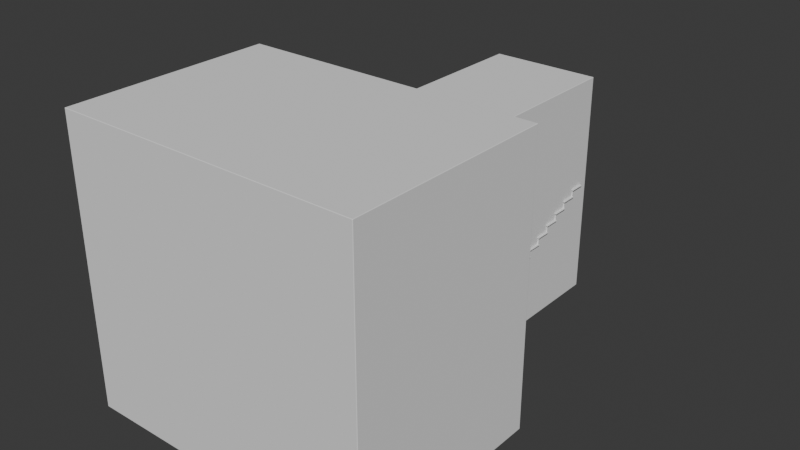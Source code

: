 # Source: 2024_SXR_mdl_StairScene_v1.blend  (saved by Blender 4.1.24; exported with 4.5.12 LTS)
import bpy
from mathutils import Matrix  # noqa: F401  (used for matrix-valued properties, if any)

bpy.ops.wm.read_factory_settings(use_empty=True)
scene = bpy.context.scene
scene.name = 'Scene'

# ---- collections
col_collection = bpy.data.collections.new('Collection'); scene.collection.children.link(col_collection)

# ---- materials (node trees are filled in below, after node groups)
mat_stairs_material = bpy.data.materials.new('Stairs_material')

# ---- material node trees
mat_stairs_material.use_nodes = True; mat_stairs_material.node_tree.nodes.clear()
_N = mat_stairs_material.node_tree.nodes; _L = mat_stairs_material.node_tree.links
n0 = _N.new('ShaderNodeBsdfPrincipled'); n0.name = 'Principled BSDF'; n0.location = (10, 300)
n1 = _N.new('ShaderNodeOutputMaterial'); n1.name = 'Material Output'; n1.location = (1100, 160)
n2 = _N.new('ShaderNodeBsdfDiffuse'); n2.name = 'Diffuse BSDF'; n2.location = (200, 320)
n3 = _N.new('ShaderNodeBsdfAnisotropic'); n3.name = 'Glossy_0'; n3.location = (200, 0)
n4 = _N.new('ShaderNodeMixShader'); n4.name = 'Mix_0'; n4.location = (500, 160)
n4.inputs[0].default_value = 0.1
_L.new(n2.outputs[0], n4.inputs[1])
_L.new(n3.outputs[0], n4.inputs[2])
_L.new(n4.outputs[0], n1.inputs[0])
n1.is_active_output = True

# ---- world
world_world = bpy.data.worlds.new('World'); scene.world = world_world
world_world.use_nodes = True; world_world.node_tree.nodes.clear()
_N = world_world.node_tree.nodes; _L = world_world.node_tree.links
n0 = _N.new('ShaderNodeOutputWorld'); n0.name = 'World Output'; n0.location = (300, 300)
n1 = _N.new('ShaderNodeBackground'); n1.name = 'Background'; n1.location = (10, 300)
n1.inputs[0].default_value = (0.05088, 0.05088, 0.05088, 1.0)
_L.new(n1.outputs[0], n0.inputs[0])
n0.is_active_output = True
world_world.color = (0.05088, 0.05088, 0.05088)
world_world.use_sun_shadow = False
world_world.sun_shadow_jitter_overblur = 0.0

# ---- meshes
me_plane = bpy.data.meshes.new('Plane')
me_plane.from_pydata([(1.063, 0.6408, 1.783), (1.063, 0.6408, -2.991), (1.063, 5.668, 1.783), (1.063, 5.668, -2.991), (-1.063, 5.668, 1.783), (-1.063, 5.668, -2.991), (-1.063, 0.6408, 1.783), (-1.063, 0.6408, -2.991), (2.859, 0.6408, 2.847), (2.859, 0.6408, -2.991), (-2.859, 0.6408, 2.847), (-2.859, 0.6408, -2.991), (1.063, -3.635, -2.991), (-1.063, -3.635, -2.991), (2.859, -3.635, 2.847), (2.859, -3.635, -2.991), (-2.859, -3.635, 2.847), (-2.859, -3.635, -2.991), (-1.063, 0.6408, 2.847), (1.063, 0.6408, 2.847), (1.063, -3.635, 2.847), (-1.063, -3.635, 2.847)], [], [(0, 1, 3, 2), (2, 3, 5, 4), (4, 5, 7, 6), (2, 4, 6, 0), (1, 0, 19, 8, 9), (1, 7, 5, 3), (11, 7, 13, 17), (10, 11, 17, 16), (1, 9, 15, 12), (21, 18, 10, 16), (9, 8, 14, 15), (7, 1, 12, 13), (13, 21, 16, 17), (0, 6, 18, 19), (6, 7, 11, 10, 18), (19, 18, 21, 20), (8, 19, 20, 14), (20, 21, 13, 12), (14, 20, 12, 15)])
_uv = me_plane.uv_layers.new(name='UVMap')
_uv.uv.foreach_set('vector', [0.5113, 0.5413, 0.5113, 0.309, 0.756, 0.309, 0.756, 0.5413, 0.756, 0.5413, 0.756, 0.309, 0.8595, 0.309, 0.8595, 0.5413, 0.756, 0.6449, 0.756, 0.8772, 0.5113, 0.8772, 0.5113, 0.6449, 0.756, 0.5413, 0.756, 0.6449, 0.5113, 0.6449, 0.5113, 0.5413, 0.3028, 0.008117, 0.3028, 0.2405, 0.3028, 0.2923, 0.2154, 0.2923, 0.2154, 0.008117, 0.5113, 0.9808, 0.5113, 0.8772, 0.756, 0.8772, 0.756, 0.9808, 0.4937, 0.9929, 0.4063, 0.9929, 0.4063, 0.7847, 0.4937, 0.7847, 0.4937, 0.2923, 0.4937, 0.008117, 0.7019, 0.008117, 0.7019, 0.2923, 0.3028, 0.9929, 0.2154, 0.9929, 0.2154, 0.7847, 0.3028, 0.7847, 0.4063, 0.5005, 0.4063, 0.2923, 0.4937, 0.2923, 0.4937, 0.5005, 0.2154, 0.008117, 0.2154, 0.2923, 0.007215, 0.2923, 0.007215, 0.008117, 0.4063, 0.9929, 0.3028, 0.9929, 0.3028, 0.7847, 0.4063, 0.7847, 0.4063, 0.7847, 0.4063, 0.5005, 0.4937, 0.5005, 0.4937, 0.7847, 0.3028, 0.2405, 0.4063, 0.2405, 0.4063, 0.2923, 0.3028, 0.2923, 0.4063, 0.2405, 0.4063, 0.008117, 0.4937, 0.008117, 0.4937, 0.2923, 0.4063, 0.2923, 0.3028, 0.2923, 0.4063, 0.2923, 0.4063, 0.5005, 0.3028, 0.5005, 0.2154, 0.2923, 0.3028, 0.2923, 0.3028, 0.5005, 0.2154, 0.5005, 0.3028, 0.5005, 0.4063, 0.5005, 0.4063, 0.7847, 0.3028, 0.7847, 0.2154, 0.5005, 0.3028, 0.5005, 0.3028, 0.7847, 0.2154, 0.7847])
me_plane.update()
me_cube_002 = bpy.data.meshes.new('Cube.002')
me_cube_002.from_pydata([(-0.8381, -0.8381, -3.987), (-0.8381, -0.8381, 3.987), (-0.8381, 0.8381, -3.987), (-0.8381, 0.8381, 3.987), (0.8381, -0.8381, -3.987), (0.8381, -0.8381, 3.987), (0.8381, 0.8381, -3.987), (0.8381, 0.8381, 3.987)], [], [(0, 1, 3, 2), (2, 3, 7, 6), (6, 7, 5, 4), (4, 5, 1, 0), (2, 6, 4, 0), (7, 3, 1, 5)])
_uv = me_cube_002.uv_layers.new(name='UVMap')
_uv.uv.foreach_set('vector', [0.375, 0.0, 0.625, 0.0, 0.625, 0.25, 0.375, 0.25, 0.375, 0.25, 0.625, 0.25, 0.625, 0.5, 0.375, 0.5, 0.375, 0.5, 0.625, 0.5, 0.625, 0.75, 0.375, 0.75, 0.375, 0.75, 0.625, 0.75, 0.625, 1.0, 0.375, 1.0, 0.1953, 0.3893, 0.1137, 0.3893, 0.1137, 0.3077, 0.1953, 0.3077, 0.625, 0.5, 0.875, 0.5, 0.875, 0.75, 0.625, 0.75])
me_cube_002.update()
me_cube_003 = bpy.data.meshes.new('Cube.003')
me_cube_003.from_pydata([(-0.4344, 1.505, -20.37), (-0.4344, -2.373, 20.37), (-0.4344, 2.373, -20.37), (-0.4344, -1.505, 20.37), (0.4344, 1.505, -20.37), (0.4344, -2.373, 20.37), (0.4344, 2.373, -20.37), (0.4344, -1.505, 20.37)], [], [(0, 1, 3, 2), (2, 3, 7, 6), (6, 7, 5, 4), (4, 5, 1, 0), (2, 6, 4, 0), (7, 3, 1, 5)])
_uv = me_cube_003.uv_layers.new(name='UVMap')
_uv.uv.foreach_set('vector', [0.2604, 0.0001327, 0.8723, 0.005279, 0.834, 0.3248, 0.2594, 0.2519, 0.2594, 0.2519, 0.834, 0.3248, 0.625, 0.9541, 0.3813, 0.2807, 0.3813, 0.2807, 0.625, 0.9541, 0.625, 1.204, 0.3813, 0.5307, 0.3813, 0.5307, 0.625, 1.204, 0.7902, 1.154, 0.2583, 1.004, 0.361, 0.1423, 0.361, 0.1846, 0.3188, 0.1846, 0.3188, 0.1423, 0.625, 0.9541, 0.875, 0.9541, 0.875, 1.204, 0.625, 1.204])
me_cube_003.update()
me_cube_004 = bpy.data.meshes.new('Cube.004')
me_cube_004.from_pydata([(-0.8381, -0.8381, -3.987), (-0.8381, -0.8381, 3.987), (-0.8381, 0.8381, -3.987), (-0.8381, 0.8381, 3.987), (0.8381, -0.8381, -3.987), (0.8381, -0.8381, 3.987), (0.8381, 0.8381, -3.987), (0.8381, 0.8381, 3.987)], [], [(0, 1, 3, 2), (2, 3, 7, 6), (6, 7, 5, 4), (4, 5, 1, 0), (2, 6, 4, 0), (7, 3, 1, 5)])
_uv = me_cube_004.uv_layers.new(name='UVMap')
_uv.uv.foreach_set('vector', [0.375, 0.0, 0.625, 0.0, 0.625, 0.25, 0.375, 0.25, 0.375, 0.25, 0.625, 0.25, 0.625, 0.5, 0.375, 0.5, 0.375, 0.5, 0.625, 0.5, 0.625, 0.75, 0.375, 0.75, 0.375, 0.75, 0.625, 0.75, 0.625, 1.0, 0.375, 1.0, 0.09565, 0.3893, 0.01404, 0.3893, 0.01404, 0.3077, 0.09565, 0.3077, 0.625, 0.5, 0.875, 0.5, 0.875, 0.75, 0.625, 0.75])
me_cube_004.update()
me_cube_005 = bpy.data.meshes.new('Cube.005')
me_cube_005.from_pydata([(-0.4344, 1.505, -20.37), (-0.4344, -2.373, 20.37), (-0.4344, 2.373, -20.37), (-0.4344, -1.505, 20.37), (0.4344, 1.505, -20.37), (0.4344, -2.373, 20.37), (0.4344, 2.373, -20.37), (0.4344, -1.505, 20.37)], [], [(0, 1, 3, 2), (2, 3, 7, 6), (6, 7, 5, 4), (4, 5, 1, 0), (2, 6, 4, 0), (7, 3, 1, 5)])
_uv = me_cube_005.uv_layers.new(name='UVMap')
_uv.uv.foreach_set('vector', [0.2604, 0.0001327, 0.8723, 0.005279, 0.834, 0.3248, 0.2594, 0.2519, 0.2594, 0.2519, 0.834, 0.3248, 0.625, 0.9541, 0.3813, 0.2807, 0.3813, 0.2807, 0.625, 0.9541, 0.625, 1.204, 0.3813, 0.5307, 0.3813, 0.5307, 0.625, 1.204, 0.7902, 1.154, 0.2583, 1.004, 0.8137, 0.5559, 0.8137, 0.5982, 0.7714, 0.5982, 0.7714, 0.5559, 0.625, 0.9541, 0.875, 0.9541, 0.875, 1.204, 0.625, 1.204])
me_cube_005.update()
me_stairs_002 = bpy.data.meshes.new('Stairs.002')
me_stairs_002.from_pydata([(2.235e-08, -2.309, -1.271), (2.235e-08, -2.309, -1.131), (1.173, -2.309, -1.131), (1.173, -2.309, -1.271), (2.235e-08, -2.293, -1.271), (2.235e-08, -2.293, -1.131), (1.173, -2.293, -1.131), (1.173, -2.293, -1.271), (1.203, -2.009, -1.131), (1.203, -2.339, -1.131), (1.203, -2.009, -1.115), (1.203, -2.339, -1.115), (2.235e-08, -2.009, -1.115), (2.235e-08, -2.009, -0.9752), (1.173, -2.009, -0.9752), (1.173, -2.009, -1.115), (2.235e-08, -1.993, -1.115), (2.235e-08, -1.993, -0.9752), (1.173, -1.993, -0.9752), (1.173, -1.993, -1.115), (1.203, -1.709, -0.9752), (1.203, -2.039, -0.9752), (1.203, -1.709, -0.9592), (1.203, -2.039, -0.9592), (2.235e-08, -1.709, -0.9592), (2.235e-08, -1.709, -0.8192), (1.173, -1.709, -0.8192), (1.173, -1.709, -0.9592), (2.235e-08, -1.693, -0.9592), (2.235e-08, -1.693, -0.8192), (1.173, -1.693, -0.8192), (1.173, -1.693, -0.9592), (1.203, -1.409, -0.8192), (1.203, -1.739, -0.8192), (2.235e-08, -1.409, -0.8032), (1.203, -1.409, -0.8032), (1.203, -1.739, -0.8032), (2.235e-08, -1.409, -0.6632), (1.173, -1.409, -0.6632), (1.173, -1.409, -0.8032), (2.235e-08, -1.393, -0.8032), (2.235e-08, -1.393, -0.6632), (1.173, -1.393, -0.6632), (1.173, -1.393, -0.8032), (1.203, -1.109, -0.6632), (1.203, -1.439, -0.6632), (2.235e-08, -1.109, -0.6472), (1.203, -1.109, -0.6472), (1.203, -1.439, -0.6472), (2.235e-08, -1.109, -0.5072), (1.173, -1.109, -0.5072), (1.173, -1.109, -0.6472), (2.235e-08, -1.093, -0.6472), (2.235e-08, -1.093, -0.5072), (1.173, -1.093, -0.5072), (1.173, -1.093, -0.6472), (1.203, -0.8088, -0.5072), (1.203, -1.139, -0.5072), (1.203, -0.8088, -0.4912), (1.203, -1.139, -0.4912), (2.235e-08, -0.8088, -0.4912), (2.235e-08, -0.8088, -0.3512), (1.173, -0.8088, -0.3512), (1.173, -0.8088, -0.4912), (2.235e-08, -0.7928, -0.4912), (2.235e-08, -0.7928, -0.3512), (1.173, -0.7928, -0.3512), (1.173, -0.7928, -0.4912), (1.203, -0.5088, -0.3512), (1.203, -0.8388, -0.3512), (1.203, -0.5088, -0.3352), (1.203, -0.8388, -0.3352), (2.235e-08, -0.5088, -0.3352), (2.235e-08, -0.5088, -0.1952), (1.173, -0.5088, -0.1952), (1.173, -0.5088, -0.3352), (2.235e-08, -0.4928, -0.3352), (2.235e-08, -0.4928, -0.1952), (1.173, -0.4928, -0.1952), (1.173, -0.4928, -0.3352), (1.203, -0.2088, -0.1952), (1.203, -0.5388, -0.1952), (2.235e-08, -0.2088, -0.1792), (1.203, -0.2088, -0.1792), (1.203, -0.5388, -0.1792), (2.235e-08, -0.2088, -0.0392), (1.173, -0.2088, -0.0392), (1.173, -0.2088, -0.1792), (2.235e-08, -0.1928, -0.1792), (2.235e-08, -0.1928, -0.0392), (1.173, -0.1928, -0.0392), (1.173, -0.1928, -0.1792), (1.203, 0.0912, -0.0392), (1.203, -0.2388, -0.0392), (1.203, 0.0912, -0.0232), (1.203, -0.2388, -0.0232), (2.235e-08, 0.0912, -0.0232), (2.235e-08, 0.0912, 0.1168), (1.173, 0.0912, 0.1168), (1.173, 0.0912, -0.0232), (2.235e-08, 0.1072, -0.0232), (2.235e-08, 0.1072, 0.1168), (1.173, 0.1072, 0.1168), (1.173, 0.1072, -0.0232), (1.203, 0.3912, 0.1168), (1.203, 0.0612, 0.1168), (1.203, 0.3912, 0.1328), (1.203, 0.0612, 0.1328), (2.235e-08, 0.3912, 0.1328), (2.235e-08, 0.3912, 0.2728), (1.173, 0.3912, 0.2728), (1.173, 0.3912, 0.1328), (2.235e-08, 0.4072, 0.1328), (2.235e-08, 0.4072, 0.2728), (1.173, 0.4072, 0.2728), (1.173, 0.4072, 0.1328), (1.203, 0.6912, 0.2728), (1.203, 0.3612, 0.2728), (2.235e-08, 0.6912, 0.2888), (1.203, 0.6912, 0.2888), (1.203, 0.3612, 0.2888), (2.235e-08, 0.6912, 0.4288), (1.173, 0.6912, 0.4288), (1.173, 0.6912, 0.2888), (2.235e-08, 0.7072, 0.2888), (2.235e-08, 0.7072, 0.4288), (1.173, 0.7072, 0.4288), (1.173, 0.7072, 0.2888), (1.203, 0.9912, 0.4288), (1.203, 0.6612, 0.4288), (1.203, 0.9912, 0.4448), (1.203, 0.6612, 0.4448), (2.235e-08, 0.9912, 0.4448), (2.235e-08, 0.9912, 0.5848), (1.173, 0.9912, 0.5848), (1.173, 0.9912, 0.4448), (2.235e-08, 1.007, 0.4448), (2.235e-08, 1.007, 0.5848), (1.173, 1.007, 0.5848), (1.173, 1.007, 0.4448), (1.203, 1.291, 0.5848), (1.203, 0.9612, 0.5848), (2.235e-08, 1.291, 0.6008), (1.203, 1.291, 0.6008), (1.203, 0.9612, 0.6008), (2.235e-08, 1.291, 0.7408), (1.173, 1.291, 0.7408), (1.173, 1.291, 0.6008), (2.235e-08, 1.307, 0.6008), (2.235e-08, 1.307, 0.7408), (1.173, 1.307, 0.7408), (1.173, 1.307, 0.6008), (1.203, 1.591, 0.7408), (1.203, 1.261, 0.7408), (2.235e-08, 1.591, 0.7568), (1.203, 1.591, 0.7568), (1.203, 1.261, 0.7568), (2.235e-08, 1.591, 0.8968), (1.173, 1.591, 0.8968), (1.173, 1.591, 0.7568), (2.235e-08, 1.607, 0.7568), (2.235e-08, 1.607, 0.8968), (1.173, 1.607, 0.8968), (1.173, 1.607, 0.7568), (1.203, 1.891, 0.8968), (1.203, 1.561, 0.8968), (1.203, 1.891, 0.9128), (1.203, 1.561, 0.9128), (2.235e-08, 1.891, 0.9128), (2.235e-08, 1.891, 1.053), (1.173, 1.891, 1.053), (1.173, 1.891, 0.9128), (2.235e-08, 1.907, 0.9128), (2.235e-08, 1.907, 1.053), (1.173, 1.907, 1.053), (1.173, 1.907, 0.9128), (1.203, 2.191, 1.053), (1.203, 1.861, 1.053), (2.235e-08, 2.191, 1.069), (1.203, 2.191, 1.069), (1.203, 1.861, 1.069), (2.235e-08, 2.191, 1.209), (1.173, 2.191, 1.209), (1.173, 2.191, 1.069), (2.235e-08, 2.207, 1.069), (2.235e-08, 2.207, 1.209), (1.173, 2.207, 1.209), (1.173, 2.207, 1.069), (1.203, 2.491, 1.209), (1.203, 2.161, 1.209), (1.203, 2.491, 1.225), (1.203, 2.161, 1.225), (-1.173, -2.309, -1.131), (-1.173, -2.309, -1.271), (-1.173, -2.293, -1.131), (-1.173, -2.293, -1.271), (-1.203, -2.009, -1.131), (-1.203, -2.339, -1.131), (-1.203, -2.009, -1.115), (-1.203, -2.339, -1.115), (-1.173, -2.009, -0.9752), (-1.173, -2.009, -1.115), (-1.173, -1.993, -0.9752), (-1.173, -1.993, -1.115), (-1.203, -1.709, -0.9752), (-1.203, -2.039, -0.9752), (-1.203, -1.709, -0.9592), (-1.203, -2.039, -0.9592), (-1.173, -1.709, -0.8192), (-1.173, -1.709, -0.9592), (-1.173, -1.693, -0.8192), (-1.173, -1.693, -0.9592), (-1.203, -1.409, -0.8192), (-1.203, -1.739, -0.8192), (-1.203, -1.409, -0.8032), (-1.203, -1.739, -0.8032), (-1.173, -1.409, -0.6632), (-1.173, -1.409, -0.8032), (-1.173, -1.393, -0.6632), (-1.173, -1.393, -0.8032), (-1.203, -1.109, -0.6632), (-1.203, -1.439, -0.6632), (-1.203, -1.109, -0.6472), (-1.203, -1.439, -0.6472), (-1.173, -1.109, -0.5072), (-1.173, -1.109, -0.6472), (-1.173, -1.093, -0.5072), (-1.173, -1.093, -0.6472), (-1.203, -0.8088, -0.5072), (-1.203, -1.139, -0.5072), (-1.203, -0.8088, -0.4912), (-1.203, -1.139, -0.4912), (-1.173, -0.8088, -0.3512), (-1.173, -0.8088, -0.4912), (-1.173, -0.7928, -0.3512), (-1.173, -0.7928, -0.4912), (-1.203, -0.5088, -0.3512), (-1.203, -0.8388, -0.3512), (-1.203, -0.5088, -0.3352), (-1.203, -0.8388, -0.3352), (-1.173, -0.5088, -0.1952), (-1.173, -0.5088, -0.3352), (-1.173, -0.4928, -0.1952), (-1.173, -0.4928, -0.3352), (-1.203, -0.2088, -0.1952), (-1.203, -0.5388, -0.1952), (-1.203, -0.2088, -0.1792), (-1.203, -0.5388, -0.1792), (-1.173, -0.2088, -0.0392), (-1.173, -0.2088, -0.1792), (-1.173, -0.1928, -0.0392), (-1.173, -0.1928, -0.1792), (-1.203, 0.0912, -0.0392), (-1.203, -0.2388, -0.0392), (-1.203, 0.0912, -0.0232), (-1.203, -0.2388, -0.0232), (-1.173, 0.0912, 0.1168), (-1.173, 0.0912, -0.0232), (-1.173, 0.1072, 0.1168), (-1.173, 0.1072, -0.0232), (-1.203, 0.3912, 0.1168), (-1.203, 0.0612, 0.1168), (-1.203, 0.3912, 0.1328), (-1.203, 0.0612, 0.1328), (-1.173, 0.3912, 0.2728), (-1.173, 0.3912, 0.1328), (-1.173, 0.4072, 0.2728), (-1.173, 0.4072, 0.1328), (-1.203, 0.6912, 0.2728), (-1.203, 0.3612, 0.2728), (-1.203, 0.6912, 0.2888), (-1.203, 0.3612, 0.2888), (-1.173, 0.6912, 0.4288), (-1.173, 0.6912, 0.2888), (-1.173, 0.7072, 0.4288), (-1.173, 0.7072, 0.2888), (-1.203, 0.9912, 0.4288), (-1.203, 0.6612, 0.4288), (-1.203, 0.9912, 0.4448), (-1.203, 0.6612, 0.4448), (-1.173, 0.9912, 0.5848), (-1.173, 0.9912, 0.4448), (-1.173, 1.007, 0.5848), (-1.173, 1.007, 0.4448), (-1.203, 1.291, 0.5848), (-1.203, 0.9612, 0.5848), (-1.203, 1.291, 0.6008), (-1.203, 0.9612, 0.6008), (-1.173, 1.291, 0.7408), (-1.173, 1.291, 0.6008), (-1.173, 1.307, 0.7408), (-1.173, 1.307, 0.6008), (-1.203, 1.591, 0.7408), (-1.203, 1.261, 0.7408), (-1.203, 1.591, 0.7568), (-1.203, 1.261, 0.7568), (-1.173, 1.591, 0.8968), (-1.173, 1.591, 0.7568), (-1.173, 1.607, 0.8968), (-1.173, 1.607, 0.7568), (-1.203, 1.891, 0.8968), (-1.203, 1.561, 0.8968), (-1.203, 1.891, 0.9128), (-1.203, 1.561, 0.9128), (-1.173, 1.891, 1.053), (-1.173, 1.891, 0.9128), (-1.173, 1.907, 1.053), (-1.173, 1.907, 0.9128), (-1.203, 2.191, 1.053), (-1.203, 1.861, 1.053), (-1.203, 2.191, 1.069), (-1.203, 1.861, 1.069), (-1.173, 2.191, 1.209), (-1.173, 2.191, 1.069), (-1.173, 2.207, 1.209), (-1.173, 2.207, 1.069), (-1.203, 2.491, 1.209), (-1.203, 2.161, 1.209), (-1.203, 2.491, 1.225), (-1.203, 2.161, 1.225)], [], [(0, 3, 2, 1), (4, 5, 6, 7), (0, 4, 7, 3), (1, 2, 6, 5), (0, 1, 5, 4), (3, 7, 6, 2), (12, 13, 200, 201), (82, 85, 248, 249), (178, 181, 312, 313), (9, 8, 10, 11), (12, 15, 14, 13), (16, 17, 18, 19), (12, 16, 19, 15), (13, 14, 18, 17), (12, 13, 17, 16), (15, 19, 18, 14), (25, 29, 210, 208), (97, 101, 258, 256), (60, 61, 232, 233), (96, 97, 256, 257), (21, 20, 22, 23), (24, 27, 26, 25), (28, 29, 30, 31), (24, 28, 31, 27), (25, 26, 30, 29), (24, 25, 29, 28), (27, 31, 30, 26), (221, 223, 222, 220), (73, 77, 242, 240), (52, 227, 226, 53), (109, 113, 266, 264), (33, 32, 35, 36), (34, 39, 38, 37), (40, 41, 42, 43), (34, 40, 43, 39), (37, 38, 42, 41), (34, 37, 41, 40), (39, 43, 42, 38), (60, 233, 235, 64), (253, 255, 254, 252), (310, 311, 180, 179, 178), (45, 44, 47, 48), (46, 51, 50, 49), (52, 53, 54, 55), (46, 52, 55, 51), (49, 50, 54, 53), (46, 49, 53, 52), (51, 55, 54, 50), (241, 240, 242, 243), (142, 289, 291, 148), (285, 284, 140, 141), (148, 291, 290, 149), (57, 56, 58, 59), (60, 63, 62, 61), (64, 65, 66, 67), (60, 64, 67, 63), (61, 62, 66, 65), (60, 61, 65, 64), (63, 67, 66, 62), (100, 259, 258, 101), (136, 283, 282, 137), (273, 272, 274, 275), (69, 68, 70, 71), (72, 75, 74, 73), (76, 77, 78, 79), (72, 76, 79, 75), (73, 74, 78, 77), (72, 73, 77, 76), (75, 79, 78, 74), (269, 271, 270, 268), (142, 145, 288, 289), (165, 301, 300, 164), (81, 80, 83, 84), (82, 87, 86, 85), (88, 89, 90, 91), (82, 88, 91, 87), (85, 86, 90, 89), (82, 85, 89, 88), (87, 91, 90, 86), (277, 279, 278, 276), (263, 261, 105, 107), (157, 161, 298, 296), (269, 268, 116, 117), (93, 92, 94, 95), (96, 99, 98, 97), (100, 101, 102, 103), (96, 100, 103, 99), (97, 98, 102, 101), (96, 97, 101, 100), (99, 103, 102, 98), (181, 185, 314, 312), (309, 311, 310, 308), (197, 199, 198, 196), (105, 104, 106, 107), (108, 111, 110, 109), (112, 113, 114, 115), (108, 112, 115, 111), (109, 110, 114, 113), (108, 109, 113, 112), (111, 115, 114, 110), (297, 296, 298, 299), (278, 279, 131, 130, 132), (168, 169, 304, 305), (311, 309, 177, 180), (117, 116, 119, 120), (118, 123, 122, 121), (124, 125, 126, 127), (118, 124, 127, 123), (121, 122, 126, 125), (118, 121, 125, 124), (123, 127, 126, 122), (184, 315, 314, 185), (252, 254, 96, 94, 92), (129, 128, 130, 131), (132, 135, 134, 133), (136, 137, 138, 139), (132, 136, 139, 135), (133, 134, 138, 137), (132, 133, 137, 136), (135, 139, 138, 134), (253, 252, 92, 93), (223, 221, 45, 48), (45, 221, 220, 44), (193, 192, 194, 195), (141, 140, 143, 144), (142, 147, 146, 145), (148, 149, 150, 151), (142, 148, 151, 147), (145, 146, 150, 149), (142, 145, 149, 148), (147, 151, 150, 146), (230, 231, 59, 58, 60), (69, 237, 236, 68), (156, 295, 293, 153), (209, 208, 210, 211), (153, 152, 155, 156), (154, 159, 158, 157), (160, 161, 162, 163), (154, 160, 163, 159), (157, 158, 162, 161), (154, 157, 161, 160), (159, 163, 162, 158), (205, 204, 20, 21), (24, 209, 211, 28), (284, 286, 142, 143, 140), (12, 201, 203, 16), (165, 164, 166, 167), (168, 171, 170, 169), (172, 173, 174, 175), (168, 172, 175, 171), (169, 170, 174, 173), (168, 169, 173, 172), (171, 175, 174, 170), (106, 108, 262, 263, 107), (217, 216, 218, 219), (153, 293, 292, 152), (108, 265, 267, 112), (177, 176, 179, 180), (178, 183, 182, 181), (184, 185, 186, 187), (178, 184, 187, 183), (181, 182, 186, 185), (178, 181, 185, 184), (183, 187, 186, 182), (70, 72, 238, 239, 71), (64, 235, 234, 65), (128, 276, 278, 132, 130), (189, 188, 190, 191), (0, 1, 192, 193), (4, 195, 194, 5), (1, 5, 194, 192), (0, 193, 195, 4), (212, 214, 34, 35, 32), (279, 277, 129, 131), (16, 203, 202, 17), (201, 200, 202, 203), (205, 207, 206, 204), (13, 17, 202, 200), (206, 207, 23, 22, 24), (24, 25, 208, 209), (319, 317, 189, 191), (34, 217, 219, 40), (40, 219, 218, 41), (213, 215, 214, 212), (34, 37, 216, 217), (214, 215, 36, 35, 34), (37, 41, 218, 216), (246, 247, 84, 83, 82), (244, 246, 82, 83, 80), (46, 225, 227, 52), (46, 49, 224, 225), (81, 245, 244, 80), (225, 224, 226, 227), (229, 231, 230, 228), (68, 236, 238, 72, 70), (49, 53, 226, 224), (61, 65, 234, 232), (233, 232, 234, 235), (76, 243, 242, 77), (237, 239, 238, 236), (72, 73, 240, 241), (72, 241, 243, 76), (292, 294, 154, 155, 152), (294, 295, 156, 155, 154), (129, 277, 276, 128), (245, 247, 246, 244), (88, 251, 250, 89), (82, 249, 251, 88), (85, 89, 250, 248), (249, 248, 250, 251), (300, 302, 168, 166, 164), (317, 316, 188, 189), (254, 255, 95, 94, 96), (96, 257, 259, 100), (261, 263, 262, 260), (108, 109, 264, 265), (257, 256, 258, 259), (112, 267, 266, 113), (120, 271, 269, 117), (121, 125, 274, 272), (118, 273, 275, 124), (265, 264, 266, 267), (118, 121, 272, 273), (124, 275, 274, 125), (302, 303, 167, 166, 168), (239, 237, 69, 71), (220, 222, 46, 47, 44), (132, 281, 283, 136), (132, 133, 280, 281), (215, 213, 33, 36), (281, 280, 282, 283), (285, 287, 286, 284), (133, 137, 282, 280), (144, 287, 285, 141), (145, 149, 290, 288), (289, 288, 290, 291), (154, 157, 296, 297), (160, 299, 298, 161), (154, 297, 299, 160), (293, 295, 294, 292), (222, 223, 48, 47, 46), (268, 270, 118, 119, 116), (119, 118, 270, 271, 120), (301, 303, 302, 300), (172, 307, 306, 173), (168, 305, 307, 172), (169, 173, 306, 304), (305, 304, 306, 307), (190, 318, 319, 191), (177, 309, 308, 176), (303, 301, 165, 167), (178, 313, 315, 184), (313, 312, 314, 315), (317, 319, 318, 316), (143, 142, 286, 287, 144), (197, 196, 8, 9), (199, 197, 9, 11), (188, 316, 318, 190), (308, 310, 178, 179, 176), (95, 255, 253, 93), (213, 212, 32, 33), (196, 198, 12, 10, 8), (231, 229, 57, 59), (247, 245, 81, 84), (229, 228, 56, 57), (23, 207, 205, 21), (261, 260, 104, 105), (56, 228, 230, 60, 58), (198, 199, 11, 10, 12), (104, 260, 262, 108, 106), (28, 211, 210, 29), (204, 206, 24, 22, 20)])
_uv = me_stairs_002.uv_layers.new(name='UVMap')
_uv.uv.foreach_set('vector', [0.8182, 0.1617, 0.8182, 0.1046, 0.825, 0.1046, 0.825, 0.1617, 0.8326, 0.1617, 0.8258, 0.1617, 0.8258, 0.1046, 0.8326, 0.1046, 0.8182, 0.1617, 0.8174, 0.1617, 0.8174, 0.1046, 0.8182, 0.1046, 0.825, 0.1617, 0.825, 0.1046, 0.8258, 0.1046, 0.8258, 0.1617, 0.194, 0.6129, 0.194, 0.6197, 0.1932, 0.6197, 0.1932, 0.6129, 0.8182, 0.1046, 0.8182, 0.1038, 0.825, 0.1038, 0.825, 0.1046, 0.8182, 0.1792, 0.825, 0.1792, 0.825, 0.2363, 0.8182, 0.2363, 0.8209, 0.6885, 0.8277, 0.6885, 0.8277, 0.7456, 0.8209, 0.7456, 0.8358, 0.838, 0.829, 0.838, 0.829, 0.7809, 0.8358, 0.7809, 0.3348, 0.007959, 0.3508, 0.007959, 0.3508, 0.008738, 0.3348, 0.008738, 0.848, 0.5564, 0.848, 0.6135, 0.8411, 0.6135, 0.8411, 0.5564, 0.8335, 0.5564, 0.8404, 0.5564, 0.8404, 0.6135, 0.8335, 0.6135, 0.848, 0.5564, 0.8487, 0.5564, 0.8487, 0.6135, 0.848, 0.6135, 0.8411, 0.5564, 0.8411, 0.6135, 0.8404, 0.6135, 0.8404, 0.5564, 0.0714, 0.6156, 0.0714, 0.6224, 0.07062, 0.6224, 0.07062, 0.6156, 0.848, 0.6135, 0.848, 0.6143, 0.8411, 0.6143, 0.8411, 0.6135, 0.8816, 0.2506, 0.8823, 0.2506, 0.8823, 0.3077, 0.8816, 0.3077, 0.8519, 0.008135, 0.8527, 0.008135, 0.8527, 0.06523, 0.8519, 0.06523, 0.058, 0.5409, 0.06504, 0.5409, 0.06465, 0.5965, 0.058, 0.5998, 0.8451, 0.008135, 0.8519, 0.008135, 0.8519, 0.06523, 0.8451, 0.06523, 0.161, 0.5414, 0.1771, 0.5414, 0.1771, 0.5422, 0.161, 0.5422, 0.8747, 0.06601, 0.8747, 0.008914, 0.8816, 0.008914, 0.8816, 0.06601, 0.8892, 0.06601, 0.8823, 0.06601, 0.8823, 0.008914, 0.8892, 0.008914, 0.8747, 0.06601, 0.874, 0.06601, 0.874, 0.008914, 0.8747, 0.008914, 0.8816, 0.06601, 0.8816, 0.008914, 0.8823, 0.008914, 0.8823, 0.06601, 0.3179, 0.2007, 0.3179, 0.2075, 0.3172, 0.2075, 0.3172, 0.2007, 0.8747, 0.008914, 0.8747, 0.008135, 0.8816, 0.008135, 0.8816, 0.008914, 0.07476, 0.5241, 0.07476, 0.5233, 0.09083, 0.5233, 0.09083, 0.5241, 0.8587, 0.8097, 0.8594, 0.8097, 0.8594, 0.8668, 0.8587, 0.8668, 0.1913, 0.8205, 0.1913, 0.8776, 0.1845, 0.8776, 0.1845, 0.8205, 0.8546, 0.1401, 0.8538, 0.1401, 0.8538, 0.08301, 0.8546, 0.08301, 0.02492, 0.404, 0.04098, 0.404, 0.04098, 0.4048, 0.02492, 0.4048, 0.8505, 0.7463, 0.8505, 0.6892, 0.8573, 0.6892, 0.8573, 0.7463, 0.8649, 0.7463, 0.8581, 0.7463, 0.8581, 0.6892, 0.8649, 0.6892, 0.8505, 0.7463, 0.8497, 0.7463, 0.8497, 0.6892, 0.8505, 0.6892, 0.8573, 0.7463, 0.8573, 0.6892, 0.8581, 0.6892, 0.8581, 0.7463, 0.194, 0.6371, 0.194, 0.644, 0.1932, 0.644, 0.1932, 0.6371, 0.8505, 0.6892, 0.8505, 0.6885, 0.8573, 0.6885, 0.8573, 0.6892, 0.058, 0.5409, 0.058, 0.5998, 0.05719, 0.5998, 0.05719, 0.5409, 0.7834, 0.1266, 0.7834, 0.1259, 0.7995, 0.1259, 0.7995, 0.1266, 0.7188, 0.008738, 0.7349, 0.008738, 0.7349, 0.1259, 0.7188, 0.1259, 0.7188, 0.0673, 0.07476, 0.4054, 0.09083, 0.4054, 0.09083, 0.4062, 0.07476, 0.4062, 0.8938, 0.08492, 0.8938, 0.142, 0.8869, 0.142, 0.8869, 0.08493, 0.8793, 0.08492, 0.8862, 0.08492, 0.8862, 0.142, 0.8793, 0.142, 0.8938, 0.08492, 0.8945, 0.08492, 0.8945, 0.142, 0.8938, 0.142, 0.8869, 0.08493, 0.8869, 0.142, 0.8862, 0.142, 0.8862, 0.08492, 0.3341, 0.2007, 0.3341, 0.2075, 0.3333, 0.2075, 0.3333, 0.2007, 0.8938, 0.142, 0.8938, 0.1428, 0.8869, 0.1428, 0.8869, 0.142, 0.8518, 0.8668, 0.8587, 0.8668, 0.8587, 0.8676, 0.8518, 0.8676, 0.8478, 0.1792, 0.8478, 0.2363, 0.847, 0.2363, 0.847, 0.1792, 0.02414, 0.6567, 0.008073, 0.6567, 0.008073, 0.5395, 0.02414, 0.5395, 0.8622, 0.1792, 0.8622, 0.2363, 0.8554, 0.2363, 0.8554, 0.1792, 0.7861, 0.2614, 0.77, 0.2614, 0.77, 0.2606, 0.7861, 0.2606, 0.3818, 0.007366, 0.3818, 0.06634, 0.3751, 0.06299, 0.3748, 0.007366, 0.367, 0.00745, 0.3737, 0.007375, 0.3744, 0.06348, 0.3677, 0.06355, 0.3818, 0.007366, 0.3826, 0.007366, 0.3826, 0.06634, 0.3818, 0.06634, 0.3748, 0.007366, 0.3751, 0.06299, 0.3744, 0.06348, 0.3737, 0.007375, 0.3503, 0.2007, 0.3503, 0.2075, 0.3495, 0.2075, 0.3495, 0.2007, 0.3818, 0.06634, 0.3813, 0.06736, 0.3744, 0.06348, 0.3751, 0.06299, 0.8595, 0.008135, 0.8595, 0.06523, 0.8527, 0.06523, 0.8527, 0.008135, 0.1886, 0.675, 0.1886, 0.7321, 0.1818, 0.7321, 0.1818, 0.675, 0.775, 0.6701, 0.7819, 0.6701, 0.7819, 0.6709, 0.775, 0.6709, 0.1057, 0.5388, 0.1218, 0.5388, 0.1218, 0.5395, 0.1057, 0.5395, 0.1878, 0.7477, 0.1878, 0.8048, 0.181, 0.8048, 0.181, 0.7477, 0.1734, 0.7477, 0.1802, 0.7477, 0.1802, 0.8048, 0.1734, 0.8048, 0.1878, 0.7477, 0.1886, 0.7477, 0.1886, 0.8048, 0.1878, 0.8048, 0.181, 0.7477, 0.181, 0.8048, 0.1802, 0.8048, 0.1802, 0.7477, 0.05793, 0.6398, 0.05793, 0.6467, 0.05715, 0.6467, 0.05715, 0.6398, 0.1878, 0.8048, 0.1878, 0.8056, 0.181, 0.8056, 0.181, 0.8048, 0.08419, 0.7922, 0.08419, 0.7914, 0.1003, 0.7914, 0.1003, 0.7922, 0.8478, 0.1792, 0.8546, 0.1792, 0.8546, 0.2363, 0.8478, 0.2363, 0.7341, 0.1529, 0.7341, 0.27, 0.718, 0.27, 0.718, 0.1529, 0.1408, 0.6762, 0.1568, 0.6762, 0.1568, 0.6769, 0.1408, 0.6769, 0.8884, 0.3328, 0.8884, 0.3899, 0.8816, 0.3899, 0.8816, 0.3328, 0.874, 0.3328, 0.8808, 0.3328, 0.8808, 0.3899, 0.874, 0.3899, 0.8884, 0.3328, 0.8892, 0.3328, 0.8892, 0.3899, 0.8884, 0.3899, 0.8816, 0.3328, 0.8816, 0.3899, 0.8808, 0.3899, 0.8808, 0.3328, 0.0741, 0.6398, 0.0741, 0.6467, 0.07332, 0.6467, 0.07332, 0.6398, 0.8884, 0.3899, 0.8884, 0.3907, 0.8816, 0.3907, 0.8816, 0.3899, 0.1273, 0.404, 0.1273, 0.4048, 0.1112, 0.4048, 0.1112, 0.404, 0.1758, 0.4062, 0.1766, 0.4062, 0.1766, 0.5233, 0.1758, 0.5233, 0.01935, 0.807, 0.02013, 0.807, 0.02013, 0.8641, 0.01935, 0.8641, 0.08342, 0.7914, 0.06735, 0.7914, 0.06735, 0.6743, 0.08342, 0.6743, 0.7834, 0.007959, 0.7995, 0.007959, 0.7995, 0.008738, 0.7834, 0.008738, 0.8884, 0.4069, 0.8884, 0.464, 0.8816, 0.464, 0.8816, 0.4069, 0.874, 0.4069, 0.8808, 0.4069, 0.8808, 0.464, 0.874, 0.464, 0.8884, 0.4069, 0.8892, 0.4069, 0.8892, 0.464, 0.8884, 0.464, 0.8816, 0.4069, 0.8816, 0.464, 0.8808, 0.464, 0.8808, 0.4069, 0.194, 0.5644, 0.194, 0.5712, 0.1932, 0.5712, 0.1932, 0.5644, 0.8884, 0.464, 0.8884, 0.4648, 0.8816, 0.4648, 0.8816, 0.464, 0.829, 0.838, 0.8282, 0.838, 0.8282, 0.7809, 0.829, 0.7809, 0.7349, 0.007959, 0.7349, 0.008738, 0.7188, 0.008738, 0.7188, 0.007959, 0.3348, 0.1266, 0.3348, 0.1259, 0.3508, 0.1259, 0.3508, 0.1266, 0.1758, 0.5241, 0.1597, 0.5241, 0.1597, 0.5233, 0.1758, 0.5233, 0.8047, 0.6723, 0.8047, 0.6152, 0.8115, 0.6152, 0.8115, 0.6723, 0.8191, 0.6723, 0.8123, 0.6723, 0.8123, 0.6152, 0.8191, 0.6152, 0.8047, 0.6723, 0.8039, 0.6723, 0.8039, 0.6152, 0.8047, 0.6152, 0.8115, 0.6723, 0.8115, 0.6152, 0.8123, 0.6152, 0.8123, 0.6723, 0.7194, 0.2869, 0.7194, 0.2937, 0.7186, 0.2937, 0.7186, 0.2869, 0.8047, 0.6152, 0.8047, 0.6144, 0.8115, 0.6144, 0.8115, 0.6152, 0.01253, 0.8641, 0.01935, 0.8641, 0.01935, 0.8649, 0.01253, 0.8649, 0.1112, 0.4048, 0.1273, 0.4048, 0.1273, 0.5219, 0.1112, 0.5219, 0.1112, 0.4634, 0.07855, 0.807, 0.08536, 0.807, 0.08536, 0.8641, 0.07855, 0.8641, 0.7349, 0.008738, 0.7357, 0.008738, 0.7357, 0.1259, 0.7349, 0.1259, 0.08419, 0.6735, 0.1003, 0.6735, 0.1003, 0.6743, 0.08419, 0.6743, 0.8155, 0.08083, 0.8155, 0.02373, 0.8223, 0.02373, 0.8223, 0.08083, 0.8299, 0.08083, 0.8231, 0.08083, 0.8231, 0.02373, 0.8299, 0.02373, 0.8155, 0.08083, 0.8147, 0.08083, 0.8147, 0.02373, 0.8155, 0.02373, 0.8223, 0.08083, 0.8223, 0.02373, 0.8231, 0.02373, 0.8231, 0.08083, 0.194, 0.5886, 0.194, 0.5955, 0.1932, 0.5955, 0.1932, 0.5886, 0.8155, 0.02373, 0.8155, 0.02295, 0.8223, 0.02295, 0.8223, 0.02373, 0.8214, 0.838, 0.8214, 0.7809, 0.8282, 0.7809, 0.8282, 0.838, 0.8002, 0.1259, 0.7995, 0.1259, 0.7995, 0.0673, 0.7995, 0.008738, 0.8002, 0.008738, 0.1273, 0.5227, 0.1112, 0.5227, 0.1112, 0.5219, 0.1273, 0.5219, 0.8774, 0.5402, 0.8774, 0.4831, 0.8842, 0.4831, 0.8842, 0.5402, 0.8918, 0.5402, 0.885, 0.5402, 0.885, 0.4831, 0.8918, 0.4831, 0.8774, 0.5402, 0.8767, 0.5402, 0.8767, 0.4831, 0.8774, 0.4831, 0.8842, 0.5402, 0.8842, 0.4831, 0.885, 0.4831, 0.885, 0.5402, 0.1994, 0.5401, 0.1994, 0.547, 0.1986, 0.547, 0.1986, 0.5401, 0.8774, 0.4831, 0.8774, 0.4823, 0.8842, 0.4823, 0.8842, 0.4831, 0.7826, 0.1259, 0.7665, 0.1259, 0.7665, 0.008738, 0.7826, 0.008738, 0.07476, 0.5233, 0.07399, 0.5233, 0.07399, 0.4062, 0.07476, 0.4062, 0.07399, 0.4062, 0.07399, 0.5233, 0.05792, 0.5233, 0.05792, 0.4062, 0.1218, 0.8105, 0.115, 0.8105, 0.115, 0.8097, 0.1218, 0.8097, 0.02492, 0.5388, 0.04098, 0.5388, 0.04098, 0.5395, 0.02492, 0.5395, 0.0558, 0.807, 0.0558, 0.8641, 0.04899, 0.8641, 0.04899, 0.807, 0.04139, 0.807, 0.04821, 0.807, 0.04821, 0.8641, 0.04139, 0.8641, 0.0558, 0.807, 0.05658, 0.807, 0.05658, 0.8641, 0.0558, 0.8641, 0.04899, 0.807, 0.04899, 0.8641, 0.04821, 0.8641, 0.04821, 0.807, 0.7679, 0.2801, 0.7679, 0.287, 0.7671, 0.287, 0.7671, 0.2801, 0.0558, 0.8641, 0.0558, 0.8649, 0.04899, 0.8649, 0.04899, 0.8641, 0.77, 0.1435, 0.7861, 0.1435, 0.7861, 0.2606, 0.77, 0.2606, 0.77, 0.202, 0.105, 0.5395, 0.105, 0.6567, 0.0889, 0.6567, 0.0889, 0.5395, 0.02492, 0.6743, 0.02492, 0.7914, 0.02414, 0.7914, 0.02414, 0.6743, 0.8747, 0.3077, 0.8816, 0.3077, 0.8816, 0.3085, 0.8747, 0.3085, 0.02492, 0.6735, 0.04098, 0.6735, 0.04098, 0.6743, 0.02492, 0.6743, 0.786, 0.8205, 0.786, 0.8776, 0.7792, 0.8776, 0.7792, 0.8205, 0.7716, 0.8205, 0.7784, 0.8205, 0.7784, 0.8776, 0.7716, 0.8776, 0.786, 0.8205, 0.7868, 0.8205, 0.7868, 0.8776, 0.786, 0.8776, 0.7792, 0.8205, 0.7792, 0.8776, 0.7784, 0.8776, 0.7784, 0.8205, 0.3664, 0.2074, 0.3664, 0.2142, 0.3657, 0.2142, 0.3657, 0.2074, 0.786, 0.8776, 0.786, 0.8784, 0.7792, 0.8784, 0.7792, 0.8776, 0.1602, 0.6593, 0.1441, 0.6593, 0.1441, 0.5422, 0.1602, 0.5422, 0.8747, 0.2506, 0.8747, 0.3077, 0.874, 0.3077, 0.874, 0.2506, 0.04176, 0.6567, 0.04098, 0.6567, 0.04098, 0.5981, 0.04098, 0.5395, 0.04176, 0.5395, 0.8182, 0.1792, 0.8182, 0.2363, 0.8174, 0.2363, 0.8174, 0.1792, 0.7349, 0.1521, 0.751, 0.1521, 0.751, 0.1529, 0.7349, 0.1529, 0.8803, 0.5578, 0.8803, 0.6149, 0.8735, 0.6149, 0.8735, 0.5578, 0.8659, 0.5578, 0.8727, 0.5578, 0.8727, 0.6149, 0.8659, 0.6149, 0.8803, 0.5578, 0.8811, 0.5578, 0.8811, 0.6149, 0.8803, 0.6149, 0.8735, 0.5578, 0.8735, 0.6149, 0.8727, 0.6149, 0.8727, 0.5578, 0.3826, 0.1993, 0.3826, 0.2061, 0.3818, 0.2061, 0.3818, 0.1993, 0.8803, 0.6149, 0.8803, 0.6157, 0.8735, 0.6157, 0.8735, 0.6149, 0.1597, 0.5233, 0.1597, 0.4647, 0.1597, 0.4062, 0.1758, 0.4062, 0.1758, 0.5233, 0.1528, 0.8105, 0.146, 0.8105, 0.146, 0.8097, 0.1528, 0.8097, 0.02414, 0.6743, 0.02414, 0.7914, 0.008073, 0.7914, 0.008073, 0.6743, 0.8614, 0.1401, 0.8614, 0.08301, 0.8622, 0.08301, 0.8622, 0.1401, 0.7349, 0.1266, 0.7188, 0.1266, 0.7188, 0.1259, 0.7349, 0.1259, 0.3899, 0.08358, 0.3899, 0.1407, 0.3831, 0.1407, 0.3831, 0.08358, 0.3755, 0.08358, 0.3823, 0.08358, 0.3823, 0.1407, 0.3755, 0.1407, 0.3899, 0.08358, 0.3907, 0.08358, 0.3907, 0.1407, 0.3899, 0.1407, 0.3831, 0.08358, 0.3831, 0.1407, 0.3823, 0.1407, 0.3823, 0.08358, 0.3772, 0.1602, 0.3772, 0.1671, 0.3764, 0.1671, 0.3764, 0.1602, 0.3899, 0.1407, 0.3899, 0.1415, 0.3831, 0.1415, 0.3831, 0.1407, 0.1218, 0.5395, 0.1218, 0.5981, 0.1218, 0.6567, 0.1057, 0.6567, 0.1057, 0.5395, 0.07275, 0.5409, 0.07212, 0.597, 0.06542, 0.597, 0.06605, 0.5409, 0.1105, 0.5219, 0.1105, 0.4048, 0.1112, 0.4048, 0.1112, 0.4634, 0.1112, 0.5219, 0.7874, 0.8056, 0.7714, 0.8056, 0.7714, 0.8048, 0.7874, 0.8048, 0.1218, 0.8676, 0.115, 0.8676, 0.115, 0.8105, 0.1218, 0.8105, 0.1074, 0.8676, 0.1074, 0.8105, 0.1142, 0.8105, 0.1142, 0.8676, 0.115, 0.8676, 0.1142, 0.8676, 0.1142, 0.8105, 0.115, 0.8105, 0.1218, 0.8676, 0.1218, 0.8105, 0.1226, 0.8105, 0.1226, 0.8676, 0.04176, 0.5219, 0.04098, 0.5219, 0.04098, 0.4634, 0.04098, 0.4048, 0.04176, 0.4048, 0.1273, 0.4048, 0.1281, 0.4048, 0.1281, 0.5219, 0.1273, 0.5219, 0.8326, 0.1792, 0.8326, 0.2363, 0.8258, 0.2363, 0.8258, 0.1792, 0.8182, 0.2363, 0.825, 0.2363, 0.825, 0.2371, 0.8182, 0.2371, 0.161, 0.6601, 0.161, 0.6593, 0.1771, 0.6593, 0.1771, 0.6601, 0.825, 0.1792, 0.8258, 0.1792, 0.8258, 0.2363, 0.825, 0.2363, 0.1771, 0.6593, 0.161, 0.6593, 0.161, 0.5422, 0.1771, 0.5422, 0.1771, 0.6008, 0.8747, 0.2506, 0.8816, 0.2506, 0.8816, 0.3077, 0.8747, 0.3077, 0.7874, 0.6877, 0.7882, 0.6877, 0.7882, 0.8048, 0.7874, 0.8048, 0.1528, 0.8676, 0.1528, 0.8105, 0.1536, 0.8105, 0.1536, 0.8676, 0.1384, 0.8676, 0.1384, 0.8105, 0.1452, 0.8105, 0.1452, 0.8676, 0.02492, 0.5227, 0.02492, 0.5219, 0.04098, 0.5219, 0.04098, 0.5227, 0.1528, 0.8676, 0.146, 0.8676, 0.146, 0.8105, 0.1528, 0.8105, 0.04098, 0.5219, 0.02492, 0.5219, 0.02492, 0.4048, 0.04098, 0.4048, 0.04098, 0.4634, 0.146, 0.8676, 0.1452, 0.8676, 0.1452, 0.8105, 0.146, 0.8105, 0.1568, 0.7941, 0.1408, 0.7941, 0.1408, 0.6769, 0.1568, 0.6769, 0.1568, 0.7355, 0.1576, 0.7941, 0.1568, 0.7941, 0.1568, 0.7355, 0.1568, 0.6769, 0.1576, 0.6769, 0.1769, 0.8205, 0.1769, 0.8776, 0.1761, 0.8776, 0.1761, 0.8205, 0.1769, 0.8205, 0.1837, 0.8205, 0.1837, 0.8776, 0.1769, 0.8776, 0.14, 0.6769, 0.14, 0.7941, 0.1239, 0.7941, 0.1239, 0.6769, 0.1769, 0.8776, 0.1837, 0.8776, 0.1837, 0.8784, 0.1769, 0.8784, 0.7861, 0.1427, 0.7861, 0.1435, 0.77, 0.1435, 0.77, 0.1427, 0.1226, 0.5395, 0.1226, 0.6567, 0.1218, 0.6567, 0.1218, 0.5981, 0.1218, 0.5395, 0.1837, 0.8205, 0.1845, 0.8205, 0.1845, 0.8776, 0.1837, 0.8776, 0.06504, 0.5409, 0.06605, 0.5409, 0.06542, 0.597, 0.06465, 0.5965, 0.058, 0.5998, 0.06465, 0.5965, 0.06542, 0.597, 0.05855, 0.6008, 0.8662, 0.8097, 0.8662, 0.8668, 0.8594, 0.8668, 0.8594, 0.8097, 0.1057, 0.6574, 0.1057, 0.6567, 0.1218, 0.6567, 0.1218, 0.6574, 0.8518, 0.8097, 0.8587, 0.8097, 0.8587, 0.8668, 0.8518, 0.8668, 0.8518, 0.8097, 0.8518, 0.8668, 0.8511, 0.8668, 0.8511, 0.8097, 0.04176, 0.7914, 0.04098, 0.7914, 0.04098, 0.7328, 0.04098, 0.6743, 0.04176, 0.6743, 0.04098, 0.7914, 0.02492, 0.7914, 0.02492, 0.6743, 0.04098, 0.6743, 0.04098, 0.7328, 0.1281, 0.5219, 0.1281, 0.4048, 0.1442, 0.4048, 0.1442, 0.5219, 0.1408, 0.7948, 0.1408, 0.7941, 0.1568, 0.7941, 0.1568, 0.7948, 0.8353, 0.6885, 0.8353, 0.7456, 0.8284, 0.7456, 0.8284, 0.6885, 0.8209, 0.6885, 0.8209, 0.7456, 0.8201, 0.7456, 0.8201, 0.6885, 0.8277, 0.6885, 0.8284, 0.6885, 0.8284, 0.7456, 0.8277, 0.7456, 0.8209, 0.7456, 0.8277, 0.7456, 0.8277, 0.7463, 0.8209, 0.7463, 0.7517, 0.27, 0.751, 0.27, 0.751, 0.2114, 0.751, 0.1529, 0.7517, 0.1529, 0.7882, 0.6877, 0.8043, 0.6877, 0.8043, 0.8048, 0.7882, 0.8048, 0.7995, 0.1259, 0.7834, 0.1259, 0.7834, 0.008738, 0.7995, 0.008738, 0.7995, 0.0673, 0.8451, 0.008135, 0.8451, 0.06523, 0.8443, 0.06523, 0.8443, 0.008135, 0.1758, 0.4054, 0.1758, 0.4062, 0.1597, 0.4062, 0.1597, 0.4054, 0.8614, 0.1401, 0.8546, 0.1401, 0.8546, 0.08301, 0.8614, 0.08301, 0.8451, 0.06523, 0.8519, 0.06523, 0.8519, 0.06601, 0.8451, 0.06601, 0.847, 0.1401, 0.847, 0.08301, 0.8538, 0.08301, 0.8538, 0.1401, 0.08419, 0.6743, 0.08419, 0.7914, 0.08342, 0.7914, 0.08342, 0.6743, 0.7819, 0.613, 0.7826, 0.613, 0.7826, 0.6701, 0.7819, 0.6701, 0.775, 0.613, 0.775, 0.6701, 0.7743, 0.6701, 0.7743, 0.613, 0.8614, 0.08301, 0.8546, 0.08301, 0.8546, 0.08223, 0.8614, 0.08223, 0.775, 0.613, 0.7819, 0.613, 0.7819, 0.6701, 0.775, 0.6701, 0.7895, 0.613, 0.7895, 0.6701, 0.7826, 0.6701, 0.7826, 0.613, 0.751, 0.27, 0.7349, 0.27, 0.7349, 0.1529, 0.751, 0.1529, 0.751, 0.2114, 0.1057, 0.6567, 0.105, 0.6567, 0.105, 0.5395, 0.1057, 0.5395, 0.09161, 0.5233, 0.09083, 0.5233, 0.09083, 0.4647, 0.09083, 0.4062, 0.09161, 0.4062, 0.1742, 0.675, 0.1742, 0.7321, 0.1734, 0.7321, 0.1734, 0.675, 0.1742, 0.675, 0.181, 0.675, 0.181, 0.7321, 0.1742, 0.7321, 0.02492, 0.5219, 0.02414, 0.5219, 0.02414, 0.4048, 0.02492, 0.4048, 0.1742, 0.7321, 0.181, 0.7321, 0.181, 0.7329, 0.1742, 0.7329, 0.02492, 0.6574, 0.02492, 0.6567, 0.04098, 0.6567, 0.04098, 0.6574, 0.181, 0.675, 0.1818, 0.675, 0.1818, 0.7321, 0.181, 0.7321, 0.02492, 0.5395, 0.02492, 0.6567, 0.02414, 0.6567, 0.02414, 0.5395, 0.8546, 0.1792, 0.8554, 0.1792, 0.8554, 0.2363, 0.8546, 0.2363, 0.8478, 0.2363, 0.8546, 0.2363, 0.8546, 0.2371, 0.8478, 0.2371, 0.01253, 0.807, 0.01935, 0.807, 0.01935, 0.8641, 0.01253, 0.8641, 0.02694, 0.807, 0.02694, 0.8641, 0.02013, 0.8641, 0.02013, 0.807, 0.01253, 0.807, 0.01253, 0.8641, 0.01175, 0.8641, 0.01175, 0.807, 0.02492, 0.7922, 0.02492, 0.7914, 0.04098, 0.7914, 0.04098, 0.7922, 0.09083, 0.5233, 0.07476, 0.5233, 0.07476, 0.4062, 0.09083, 0.4062, 0.09083, 0.4647, 0.101, 0.7914, 0.1003, 0.7914, 0.1003, 0.7328, 0.1003, 0.6743, 0.101, 0.6743, 0.1003, 0.6743, 0.1003, 0.7328, 0.1003, 0.7914, 0.08419, 0.7914, 0.08419, 0.6743, 0.7349, 0.2708, 0.7349, 0.27, 0.751, 0.27, 0.751, 0.2708, 0.09296, 0.807, 0.09296, 0.8641, 0.08614, 0.8641, 0.08614, 0.807, 0.07855, 0.807, 0.07855, 0.8641, 0.07777, 0.8641, 0.07777, 0.807, 0.08536, 0.807, 0.08614, 0.807, 0.08614, 0.8641, 0.08536, 0.8641, 0.07855, 0.8641, 0.08536, 0.8641, 0.08536, 0.8649, 0.07855, 0.8649, 0.7714, 0.8048, 0.7714, 0.6877, 0.7874, 0.6877, 0.7874, 0.8048, 0.7357, 0.1259, 0.7357, 0.008738, 0.7517, 0.008738, 0.7517, 0.1259, 0.7349, 0.27, 0.7341, 0.27, 0.7341, 0.1529, 0.7349, 0.1529, 0.8358, 0.838, 0.8358, 0.7809, 0.8366, 0.7809, 0.8366, 0.838, 0.8358, 0.7809, 0.829, 0.7809, 0.829, 0.7801, 0.8358, 0.7801, 0.7874, 0.6869, 0.7874, 0.6877, 0.7714, 0.6877, 0.7714, 0.6869, 0.04098, 0.5395, 0.04098, 0.5981, 0.04098, 0.6567, 0.02492, 0.6567, 0.02492, 0.5395, 0.334, 0.1259, 0.3179, 0.1259, 0.3179, 0.008738, 0.334, 0.008738, 0.3348, 0.1259, 0.334, 0.1259, 0.334, 0.008738, 0.3348, 0.008738, 0.7706, 0.8048, 0.7706, 0.6877, 0.7714, 0.6877, 0.7714, 0.8048, 0.718, 0.008738, 0.7188, 0.008738, 0.7188, 0.0673, 0.7188, 0.1259, 0.718, 0.1259, 0.7834, 0.008738, 0.7834, 0.1259, 0.7826, 0.1259, 0.7826, 0.008738, 0.02414, 0.5219, 0.008073, 0.5219, 0.008073, 0.4048, 0.02414, 0.4048, 0.3516, 0.1259, 0.3508, 0.1259, 0.3508, 0.0673, 0.3508, 0.008738, 0.3516, 0.008738, 0.7861, 0.1435, 0.7869, 0.1435, 0.7869, 0.2606, 0.7861, 0.2606, 0.1408, 0.7941, 0.14, 0.7941, 0.14, 0.6769, 0.1408, 0.6769, 0.7869, 0.1435, 0.8029, 0.1435, 0.8029, 0.2606, 0.7869, 0.2606, 0.161, 0.5422, 0.161, 0.6593, 0.1602, 0.6593, 0.1602, 0.5422, 0.1766, 0.4062, 0.1926, 0.4062, 0.1926, 0.5233, 0.1766, 0.5233, 0.7692, 0.2606, 0.7692, 0.1435, 0.77, 0.1435, 0.77, 0.202, 0.77, 0.2606, 0.3508, 0.1259, 0.3348, 0.1259, 0.3348, 0.008738, 0.3508, 0.008738, 0.3508, 0.0673, 0.159, 0.5233, 0.159, 0.4062, 0.1597, 0.4062, 0.1597, 0.4647, 0.1597, 0.5233, 0.8892, 0.2506, 0.8892, 0.3077, 0.8823, 0.3077, 0.8823, 0.2506, 0.1778, 0.6593, 0.1771, 0.6593, 0.1771, 0.6008, 0.1771, 0.5422, 0.1778, 0.5422])
me_stairs_002.materials.append(mat_stairs_material)
me_stairs_002.update()

# ---- objects
ob_walls = bpy.data.objects.new('Walls', me_plane)
ob_cube = bpy.data.objects.new('Cube', me_cube_002)
ob_cube_001 = bpy.data.objects.new('Cube.001', me_cube_002)
ob_cube_002 = bpy.data.objects.new('Cube.002', me_cube_002)
ob_cube_003 = bpy.data.objects.new('Cube.003', me_cube_002)
ob_cube_004 = bpy.data.objects.new('Cube.004', me_cube_003)
ob_cube_005 = bpy.data.objects.new('Cube.005', me_cube_003)
ob_cube_006 = bpy.data.objects.new('Cube.006', me_cube_002)
ob_stairscene_grp = bpy.data.objects.new('StairScene_grp', None)
ob_handrail_l = bpy.data.objects.new('HandRail_L', None)
ob_cube_007 = bpy.data.objects.new('Cube.007', me_cube_004)
ob_cube_008 = bpy.data.objects.new('Cube.008', me_cube_004)
ob_cube_009 = bpy.data.objects.new('Cube.009', me_cube_004)
ob_cube_010 = bpy.data.objects.new('Cube.010', me_cube_004)
ob_cube_011 = bpy.data.objects.new('Cube.011', me_cube_005)
ob_cube_012 = bpy.data.objects.new('Cube.012', me_cube_005)
ob_cube_013 = bpy.data.objects.new('Cube.013', me_cube_004)
ob_handrail_r = bpy.data.objects.new('HandRail_R', None)
ob_stairs_001 = bpy.data.objects.new('Stairs.001', me_stairs_002)

# ---- transforms, parenting, visibility, modifiers, constraints
ob_walls.parent = ob_stairscene_grp
ob_walls.location = (0.004984, -3.018, 3.001)
ob_walls.scale = (1.08, 1.0, 1.0)
_m = ob_walls.modifiers.new('Bevel', 'BEVEL')
_m.width = 0.01
_m.width_pct = 0.01
_m.segments = 3
ob_cube.parent = ob_handrail_l
ob_cube.matrix_parent_inverse = Matrix(((1.0, -0.0, 0.0, 1.085), (-0.0, 1.0, -0.0, 0.07453), (-0.0, 0.0, 1.0, -1.813), (-0.0, 0.0, -0.0, 1.0)))
ob_cube.location = (-1.085, -2.271, 0.6624)
ob_cube.scale = (0.07321, 0.07321, 0.1294)
_m = ob_cube.modifiers.new('Bevel', 'BEVEL')
_m.segments = 2
ob_cube_001.parent = ob_handrail_l
ob_cube_001.matrix_parent_inverse = Matrix(((1.0, -0.0, 0.0, 1.085), (-0.0, 1.0, -0.0, 0.07453), (-0.0, 0.0, 1.0, -1.813), (-0.0, 0.0, -0.0, 1.0)))
ob_cube_001.location = (-1.085, -1.06, 1.277)
ob_cube_001.scale = (0.07321, 0.07321, 0.1294)
_m = ob_cube_001.modifiers.new('Bevel', 'BEVEL')
_m.segments = 2
ob_cube_002.parent = ob_handrail_l
ob_cube_002.matrix_parent_inverse = Matrix(((1.0, -0.0, 0.0, 1.085), (-0.0, 1.0, -0.0, 0.07453), (-0.0, 0.0, 1.0, -1.813), (-0.0, 0.0, -0.0, 1.0)))
ob_cube_002.location = (-1.085, 0.1284, 1.904)
ob_cube_002.scale = (0.07321, 0.07321, 0.1294)
_m = ob_cube_002.modifiers.new('Bevel', 'BEVEL')
_m.segments = 2
ob_cube_003.parent = ob_handrail_l
ob_cube_003.matrix_parent_inverse = Matrix(((1.0, -0.0, 0.0, 1.085), (-0.0, 1.0, -0.0, 0.07453), (-0.0, 0.0, 1.0, -1.813), (-0.0, 0.0, -0.0, 1.0)))
ob_cube_003.location = (-1.085, 1.346, 2.521)
ob_cube_003.scale = (0.07321, 0.07321, 0.1294)
_m = ob_cube_003.modifiers.new('Bevel', 'BEVEL')
_m.segments = 2
ob_cube_004.parent = ob_handrail_l
ob_cube_004.matrix_parent_inverse = Matrix(((1.0, -0.0, 0.0, 1.085), (-0.0, 1.0, -0.0, 0.07453), (-0.0, 0.0, 1.0, -1.813), (-0.0, 0.0, -0.0, 1.0)))
ob_cube_004.location = (-1.085, -0.06503, 2.088)
ob_cube_004.rotation_euler = (-1.141, -0.0, 0.0)
ob_cube_004.scale = (0.07321, 0.07321, 0.1294)
_m = ob_cube_004.modifiers.new('Bevel', 'BEVEL')
_m.segments = 2
ob_cube_005.parent = ob_handrail_l
ob_cube_005.matrix_parent_inverse = Matrix(((1.0, -0.0, 0.0, 1.085), (-0.0, 1.0, -0.0, 0.07453), (-0.0, 0.0, 1.0, -1.813), (-0.0, 0.0, -0.0, 1.0)))
ob_cube_005.location = (-1.085, -0.06503, 1.663)
ob_cube_005.rotation_euler = (-1.141, -0.0, 0.0)
ob_cube_005.scale = (0.07321, 0.07321, 0.1294)
_m = ob_cube_005.modifiers.new('Bevel', 'BEVEL')
_m.segments = 2
ob_cube_006.parent = ob_handrail_l
ob_cube_006.matrix_parent_inverse = Matrix(((1.0, -0.0, 0.0, 1.085), (-0.0, 1.0, -0.0, 0.07453), (-0.0, 0.0, 1.0, -1.813), (-0.0, 0.0, -0.0, 1.0)))
ob_cube_006.location = (-1.085, 2.24, 2.97)
ob_cube_006.scale = (0.07321, 0.07321, 0.1294)
_m = ob_cube_006.modifiers.new('Bevel', 'BEVEL')
_m.segments = 2
ob_stairscene_grp.location = (0.0, 0.0, 0.0)
ob_handrail_l.parent = ob_stairscene_grp
ob_handrail_l.location = (-1.085, -0.07453, 1.813)
ob_cube_007.parent = ob_handrail_r
ob_cube_007.matrix_parent_inverse = Matrix(((1.0, -0.0, 0.0, 1.085), (-0.0, 1.0, -0.0, 0.07453), (-0.0, 0.0, 1.0, -1.813), (-0.0, 0.0, -0.0, 1.0)))
ob_cube_007.location = (-1.085, -2.271, 0.6624)
ob_cube_007.scale = (0.07321, 0.07321, 0.1294)
_m = ob_cube_007.modifiers.new('Bevel', 'BEVEL')
_m.segments = 2
ob_cube_008.parent = ob_handrail_r
ob_cube_008.matrix_parent_inverse = Matrix(((1.0, -0.0, 0.0, 1.085), (-0.0, 1.0, -0.0, 0.07453), (-0.0, 0.0, 1.0, -1.813), (-0.0, 0.0, -0.0, 1.0)))
ob_cube_008.location = (-1.085, -1.06, 1.277)
ob_cube_008.scale = (0.07321, 0.07321, 0.1294)
_m = ob_cube_008.modifiers.new('Bevel', 'BEVEL')
_m.segments = 2
ob_cube_009.parent = ob_handrail_r
ob_cube_009.matrix_parent_inverse = Matrix(((1.0, -0.0, 0.0, 1.085), (-0.0, 1.0, -0.0, 0.07453), (-0.0, 0.0, 1.0, -1.813), (-0.0, 0.0, -0.0, 1.0)))
ob_cube_009.location = (-1.085, 0.1284, 1.904)
ob_cube_009.scale = (0.07321, 0.07321, 0.1294)
_m = ob_cube_009.modifiers.new('Bevel', 'BEVEL')
_m.segments = 2
ob_cube_010.parent = ob_handrail_r
ob_cube_010.matrix_parent_inverse = Matrix(((1.0, -0.0, 0.0, 1.085), (-0.0, 1.0, -0.0, 0.07453), (-0.0, 0.0, 1.0, -1.813), (-0.0, 0.0, -0.0, 1.0)))
ob_cube_010.location = (-1.085, 1.346, 2.521)
ob_cube_010.scale = (0.07321, 0.07321, 0.1294)
_m = ob_cube_010.modifiers.new('Bevel', 'BEVEL')
_m.segments = 2
ob_cube_011.parent = ob_handrail_r
ob_cube_011.matrix_parent_inverse = Matrix(((1.0, -0.0, 0.0, 1.085), (-0.0, 1.0, -0.0, 0.07453), (-0.0, 0.0, 1.0, -1.813), (-0.0, 0.0, -0.0, 1.0)))
ob_cube_011.location = (-1.085, -0.06503, 2.088)
ob_cube_011.rotation_euler = (-1.141, -0.0, 0.0)
ob_cube_011.scale = (0.07321, 0.07321, 0.1294)
_m = ob_cube_011.modifiers.new('Bevel', 'BEVEL')
_m.segments = 2
ob_cube_012.parent = ob_handrail_r
ob_cube_012.matrix_parent_inverse = Matrix(((1.0, -0.0, 0.0, 1.085), (-0.0, 1.0, -0.0, 0.07453), (-0.0, 0.0, 1.0, -1.813), (-0.0, 0.0, -0.0, 1.0)))
ob_cube_012.location = (-1.085, -0.06503, 1.663)
ob_cube_012.rotation_euler = (-1.141, -0.0, 0.0)
ob_cube_012.scale = (0.07321, 0.07321, 0.1294)
_m = ob_cube_012.modifiers.new('Bevel', 'BEVEL')
_m.segments = 2
ob_cube_013.parent = ob_handrail_r
ob_cube_013.matrix_parent_inverse = Matrix(((1.0, -0.0, 0.0, 1.085), (-0.0, 1.0, -0.0, 0.07453), (-0.0, 0.0, 1.0, -1.813), (-0.0, 0.0, -0.0, 1.0)))
ob_cube_013.location = (-1.085, 2.24, 2.97)
ob_cube_013.scale = (0.07321, 0.07321, 0.1294)
_m = ob_cube_013.modifiers.new('Bevel', 'BEVEL')
_m.segments = 2
ob_handrail_r.parent = ob_stairscene_grp
ob_handrail_r.location = (1.081, -0.07453, 1.813)
ob_stairs_001.location = (-2.235e-08, -0.04416, 1.271)

# ---- collection membership
col_collection.objects.link(ob_walls)
col_collection.objects.link(ob_cube)
col_collection.objects.link(ob_cube_001)
col_collection.objects.link(ob_cube_002)
col_collection.objects.link(ob_cube_003)
col_collection.objects.link(ob_cube_004)
col_collection.objects.link(ob_cube_005)
col_collection.objects.link(ob_cube_006)
col_collection.objects.link(ob_stairscene_grp)
col_collection.objects.link(ob_handrail_l)
col_collection.objects.link(ob_cube_007)
col_collection.objects.link(ob_cube_008)
col_collection.objects.link(ob_cube_009)
col_collection.objects.link(ob_cube_010)
col_collection.objects.link(ob_cube_011)
col_collection.objects.link(ob_cube_012)
col_collection.objects.link(ob_cube_013)
col_collection.objects.link(ob_handrail_r)
col_collection.objects.link(ob_stairs_001)

# ---- scene / render settings (as saved in the file)
scene.frame_start = 1; scene.frame_end = 250; scene.frame_set(1)
scene.render.engine = 'CYCLES'
scene.cycles.sampling_pattern = 'TABULATED_SOBOL'
scene.eevee.ray_tracing_options.trace_max_roughness = 0.0
bpy.context.view_layer.update()

# ---- added for rendering (the .blend has no active camera and no usable light): camera, sun
cam_auto = bpy.data.cameras.new('AutoCamera')
cam_auto.lens = 50.0
cam_auto.sensor_width = 36.0
cam_auto.clip_end = 1000.0
ob_auto_camera = bpy.data.objects.new('AutoCamera', cam_auto)
scene.collection.objects.link(ob_auto_camera)
ob_auto_camera.location = (11.6672, -15.9959, 12.254)
ob_auto_camera.rotation_euler = (1.09748, -7.21219e-08, 0.694738)
scene.camera = ob_auto_camera
light_auto_sun = bpy.data.lights.new('AutoSun', 'SUN')
light_auto_sun.energy = 3.0
light_auto_sun.angle = 0.0523599
ob_auto_sun = bpy.data.objects.new('AutoSun', light_auto_sun)
scene.collection.objects.link(ob_auto_sun)
ob_auto_sun.rotation_euler = (0.872665, 0.174533, 0.523599)
bpy.context.view_layer.update()
